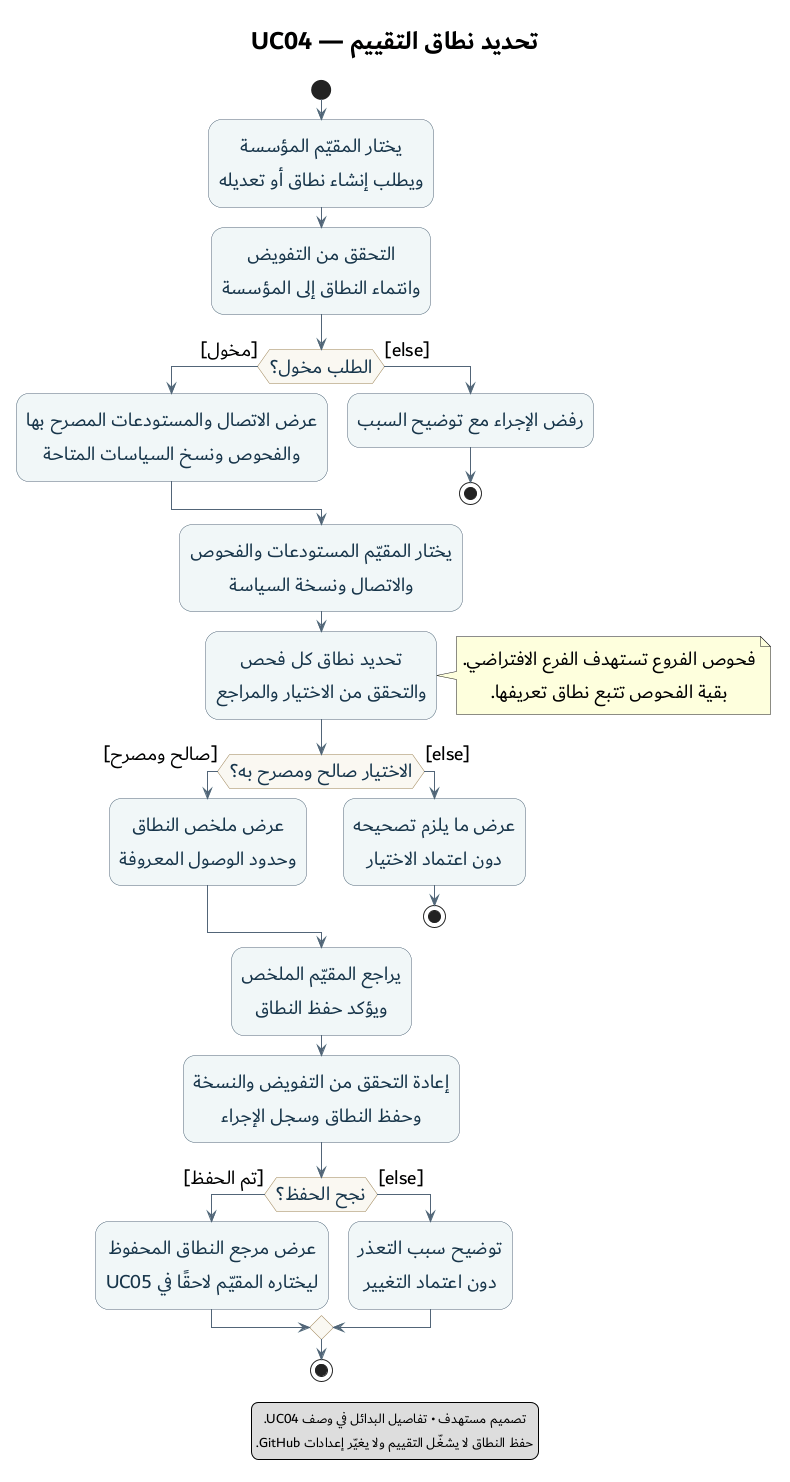

The diagram above was rendered by PlantUML. Its source (embedded in the PNG):
@startuml 09-assessment-scope-activity
title تحديد نطاق التقييم — UC04

skinparam defaultFontName Dubai
skinparam defaultFontSize 20
skinparam titleFontSize 26
skinparam defaultTextAlignment center
skinparam shadowing false
skinparam ArrowColor #526578
skinparam activity {
  BackgroundColor #F1F7F8
  BorderColor #526578
  FontColor #17354A
  DiamondBackgroundColor #FAF8F2
  DiamondBorderColor #9A8051
}

start
:يختار المقيّم المؤسسة\nويطلب إنشاء نطاق أو تعديله;
:التحقق من التفويض\nوانتماء النطاق إلى المؤسسة;
if (الطلب مخول؟) then ([مخول])
  :عرض الاتصال والمستودعات المصرح بها\nوالفحوص ونسخ السياسات المتاحة;
else ([else])
  :رفض الإجراء مع توضيح السبب;
  stop
endif

:يختار المقيّم المستودعات والفحوص\nوالاتصال ونسخة السياسة;
:تحديد نطاق كل فحص\nوالتحقق من الاختيار والمراجع;
note right
  فحوص الفروع تستهدف الفرع الافتراضي.
  بقية الفحوص تتبع نطاق تعريفها.
end note

if (الاختيار صالح ومصرح به؟) then ([صالح ومصرح])
  :عرض ملخص النطاق\nوحدود الوصول المعروفة;
else ([else])
  :عرض ما يلزم تصحيحه\nدون اعتماد الاختيار;
  stop
endif

:يراجع المقيّم الملخص\nويؤكد حفظ النطاق;
:إعادة التحقق من التفويض والنسخة\nوحفظ النطاق وسجل الإجراء;
if (نجح الحفظ؟) then ([تم الحفظ])
  :عرض مرجع النطاق المحفوظ\nليختاره المقيّم لاحقًا في UC05;
else ([else])
  :توضيح سبب التعذر\nدون اعتماد التغيير;
endif
stop

legend bottom
  تصميم مستهدف • تفاصيل البدائل في وصف UC04.
  حفظ النطاق لا يشغّل التقييم ولا يغيّر إعدادات GitHub.
endlegend
@enduml